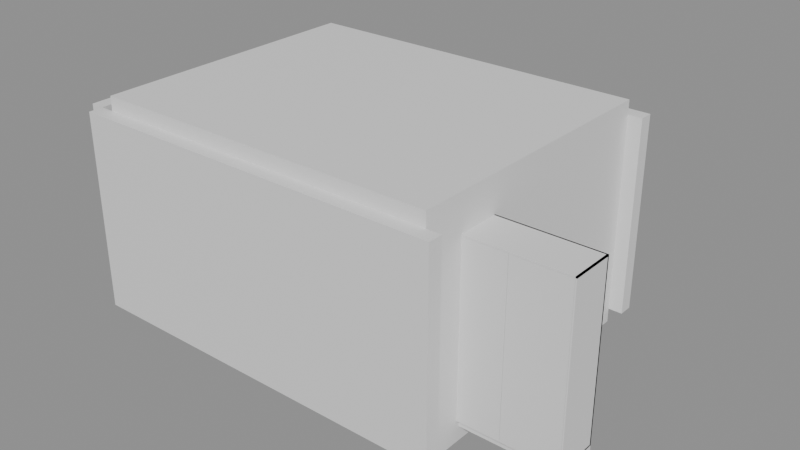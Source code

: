 # Source: e0055_after.blend  (saved by Blender 5.2.44; exported with 4.5.12 LTS)
import bpy
from mathutils import Matrix  # noqa: F401  (used for matrix-valued properties, if any)

bpy.ops.wm.read_factory_settings(use_empty=True)
scene = bpy.context.scene
scene.name = 'Scene'

# ---- materials (node trees are filled in below, after node groups)
mat_muro_pintura = bpy.data.materials.new('Muro_Pintura')
mat_ceramica_piso = bpy.data.materials.new('Ceramica_Piso')
mat_losacero = bpy.data.materials.new('Losacero')
mat_madera_nogal = bpy.data.materials.new('Madera_Nogal')
mat_textil_blanco = bpy.data.materials.new('Textil_Blanco')
mat_mdf_blanco = bpy.data.materials.new('MDF_Blanco')
mat_madera_lacada = bpy.data.materials.new('Madera_Lacada')

# ---- material node trees
mat_muro_pintura.use_nodes = True; mat_muro_pintura.node_tree.nodes.clear()
_N = mat_muro_pintura.node_tree.nodes; _L = mat_muro_pintura.node_tree.links
n0 = _N.new('ShaderNodeBsdfPrincipled'); n0.name = 'Principled BSDF'; n0.location = (-200, 100)
n0.inputs[3].default_value = 1.45
n0.inputs[10].default_value = 0.005
n1 = _N.new('ShaderNodeOutputMaterial'); n1.name = 'Material Output'; n1.location = (200, 100)
_L.new(n0.outputs[0], n1.inputs[0])
n1.is_active_output = True
mat_ceramica_piso.use_nodes = True; mat_ceramica_piso.node_tree.nodes.clear()
_N = mat_ceramica_piso.node_tree.nodes; _L = mat_ceramica_piso.node_tree.links
n0 = _N.new('ShaderNodeBsdfPrincipled'); n0.name = 'Principled BSDF'; n0.location = (-200, 100)
n0.inputs[3].default_value = 1.45
n0.inputs[10].default_value = 0.005
n1 = _N.new('ShaderNodeOutputMaterial'); n1.name = 'Material Output'; n1.location = (200, 100)
_L.new(n0.outputs[0], n1.inputs[0])
n1.is_active_output = True
mat_losacero.use_nodes = True; mat_losacero.node_tree.nodes.clear()
_N = mat_losacero.node_tree.nodes; _L = mat_losacero.node_tree.links
n0 = _N.new('ShaderNodeBsdfPrincipled'); n0.name = 'Principled BSDF'; n0.location = (-200, 100)
n0.inputs[3].default_value = 1.45
n0.inputs[10].default_value = 0.005
n1 = _N.new('ShaderNodeOutputMaterial'); n1.name = 'Material Output'; n1.location = (200, 100)
_L.new(n0.outputs[0], n1.inputs[0])
n1.is_active_output = True
mat_madera_nogal.use_nodes = True; mat_madera_nogal.node_tree.nodes.clear()
_N = mat_madera_nogal.node_tree.nodes; _L = mat_madera_nogal.node_tree.links
n0 = _N.new('ShaderNodeBsdfPrincipled'); n0.name = 'Principled BSDF'; n0.location = (-200, 100)
n0.inputs[3].default_value = 1.45
n0.inputs[10].default_value = 0.005
n1 = _N.new('ShaderNodeOutputMaterial'); n1.name = 'Material Output'; n1.location = (200, 100)
_L.new(n0.outputs[0], n1.inputs[0])
n1.is_active_output = True
mat_textil_blanco.use_nodes = True; mat_textil_blanco.node_tree.nodes.clear()
_N = mat_textil_blanco.node_tree.nodes; _L = mat_textil_blanco.node_tree.links
n0 = _N.new('ShaderNodeBsdfPrincipled'); n0.name = 'Principled BSDF'; n0.location = (-200, 100)
n0.inputs[3].default_value = 1.45
n0.inputs[10].default_value = 0.005
n1 = _N.new('ShaderNodeOutputMaterial'); n1.name = 'Material Output'; n1.location = (200, 100)
_L.new(n0.outputs[0], n1.inputs[0])
n1.is_active_output = True
mat_mdf_blanco.use_nodes = True; mat_mdf_blanco.node_tree.nodes.clear()
_N = mat_mdf_blanco.node_tree.nodes; _L = mat_mdf_blanco.node_tree.links
n0 = _N.new('ShaderNodeBsdfPrincipled'); n0.name = 'Principled BSDF'; n0.location = (-200, 100)
n0.inputs[3].default_value = 1.45
n0.inputs[10].default_value = 0.005
n1 = _N.new('ShaderNodeOutputMaterial'); n1.name = 'Material Output'; n1.location = (200, 100)
_L.new(n0.outputs[0], n1.inputs[0])
n1.is_active_output = True
mat_madera_lacada.use_nodes = True; mat_madera_lacada.node_tree.nodes.clear()
_N = mat_madera_lacada.node_tree.nodes; _L = mat_madera_lacada.node_tree.links
n0 = _N.new('ShaderNodeBsdfPrincipled'); n0.name = 'Principled BSDF'; n0.location = (-200, 100)
n0.inputs[3].default_value = 1.45
n0.inputs[10].default_value = 0.005
n1 = _N.new('ShaderNodeOutputMaterial'); n1.name = 'Material Output'; n1.location = (200, 100)
_L.new(n0.outputs[0], n1.inputs[0])
n1.is_active_output = True

# ---- meshes
me_dormitorioprincipal_muro_sur_cuerpo_mesh = bpy.data.meshes.new('DormitorioPrincipal_Muro_Sur_Cuerpo_mesh')
me_dormitorioprincipal_muro_sur_cuerpo_mesh.from_pydata([(0.0, 0.0, 0.0), (5.4, 0.0, 0.0), (5.4, 0.2, 0.0), (0.0, 0.2, 0.0), (0.0, 0.0, 2.8), (5.4, 0.0, 2.8), (5.4, 0.2, 2.8), (0.0, 0.2, 2.8)], [], [(0, 1, 2, 3), (4, 5, 6, 7), (0, 1, 5, 4), (1, 2, 6, 5), (2, 3, 7, 6), (3, 0, 4, 7)])
me_dormitorioprincipal_muro_sur_cuerpo_mesh.materials.append(mat_muro_pintura)
me_dormitorioprincipal_muro_sur_cuerpo_mesh.update()
me_dormitorioprincipal_muro_norte_cuerpo_mesh = bpy.data.meshes.new('DormitorioPrincipal_Muro_Norte_Cuerpo_mesh')
me_dormitorioprincipal_muro_norte_cuerpo_mesh.from_pydata([(0.0, 0.0, 0.0), (5.4, 0.0, 0.0), (5.4, 0.2, 0.0), (0.0, 0.2, 0.0), (0.0, 0.0, 2.8), (5.4, 0.0, 2.8), (5.4, 0.2, 2.8), (0.0, 0.2, 2.8)], [], [(0, 1, 2, 3), (4, 5, 6, 7), (0, 1, 5, 4), (1, 2, 6, 5), (2, 3, 7, 6), (3, 0, 4, 7)])
me_dormitorioprincipal_muro_norte_cuerpo_mesh.materials.append(mat_muro_pintura)
me_dormitorioprincipal_muro_norte_cuerpo_mesh.update()
me_dormitorioprincipal_muro_oeste_cuerpo_mesh = bpy.data.meshes.new('DormitorioPrincipal_Muro_Oeste_Cuerpo_mesh')
me_dormitorioprincipal_muro_oeste_cuerpo_mesh.from_pydata([(0.0, 0.0, 0.0), (4.0, 0.0, 0.0), (4.0, 0.2, 0.0), (0.0, 0.2, 0.0), (0.0, 0.0, 2.8), (4.0, 0.0, 2.8), (4.0, 0.2, 2.8), (0.0, 0.2, 2.8)], [], [(0, 1, 2, 3), (4, 5, 6, 7), (0, 1, 5, 4), (1, 2, 6, 5), (2, 3, 7, 6), (3, 0, 4, 7)])
me_dormitorioprincipal_muro_oeste_cuerpo_mesh.materials.append(mat_muro_pintura)
me_dormitorioprincipal_muro_oeste_cuerpo_mesh.update()
me_dormitorioprincipal_muro_este_cuerpo_mesh = bpy.data.meshes.new('DormitorioPrincipal_Muro_Este_Cuerpo_mesh')
me_dormitorioprincipal_muro_este_cuerpo_mesh.from_pydata([(0.0, 0.0, 0.0), (4.0, 0.0, 0.0), (4.0, 0.2, 0.0), (0.0, 0.2, 0.0), (0.0, 0.0, 2.8), (4.0, 0.0, 2.8), (4.0, 0.2, 2.8), (0.0, 0.2, 2.8)], [], [(0, 1, 2, 3), (4, 5, 6, 7), (0, 1, 5, 4), (1, 2, 6, 5), (2, 3, 7, 6), (3, 0, 4, 7)])
me_dormitorioprincipal_muro_este_cuerpo_mesh.materials.append(mat_muro_pintura)
me_dormitorioprincipal_muro_este_cuerpo_mesh.update()
me_dormitorioprincipal_suelo_mesh = bpy.data.meshes.new('DormitorioPrincipal_Suelo_mesh')
me_dormitorioprincipal_suelo_mesh.from_pydata([(0.0, 0.0, 0.0), (5.0, 0.0, 0.0), (5.0, 4.0, 0.0), (0.0, 4.0, 0.0), (0.0, 0.0, 0.2), (5.0, 0.0, 0.2), (5.0, 4.0, 0.2), (0.0, 4.0, 0.2)], [], [(0, 3, 2, 1), (4, 5, 6, 7), (2, 3, 7, 6), (0, 1, 5, 4), (1, 2, 6, 5), (3, 0, 4, 7)])
me_dormitorioprincipal_suelo_mesh.materials.append(mat_ceramica_piso)
me_dormitorioprincipal_suelo_mesh.update()
me_dormitorioprincipal_techo_cuerpo_mesh = bpy.data.meshes.new('DormitorioPrincipal_Techo_Cuerpo_mesh')
me_dormitorioprincipal_techo_cuerpo_mesh.from_pydata([(0.0, 0.0, 2.8), (5.0, 0.0, 2.8), (5.0, 4.0, 2.8), (0.0, 4.0, 2.8), (0.0, 0.0, 3.0), (5.0, 0.0, 3.0), (5.0, 4.0, 3.0), (0.0, 4.0, 3.0)], [], [(0, 1, 2, 3), (4, 5, 6, 7), (0, 1, 5, 4), (1, 2, 6, 5), (2, 3, 7, 6), (3, 0, 4, 7)])
me_dormitorioprincipal_techo_cuerpo_mesh.materials.append(mat_losacero)
me_dormitorioprincipal_techo_cuerpo_mesh.update()
me_cama_base_mesh = bpy.data.meshes.new('Cama_Base_mesh')
me_cama_base_mesh.from_pydata([(0.0, 0.0, 0.0), (1.6, 0.0, 0.0), (1.6, 2.0, 0.0), (0.0, 2.0, 0.0), (0.0, 0.0, 0.06), (1.6, 0.0, 0.06), (1.6, 2.0, 0.06), (0.0, 2.0, 0.06)], [], [(0, 1, 2, 3), (4, 5, 6, 7), (0, 1, 5, 4), (1, 2, 6, 5), (2, 3, 7, 6), (3, 0, 4, 7)])
me_cama_base_mesh.materials.append(mat_madera_nogal)
me_cama_base_mesh.update()
me_cama_colchon_mesh = bpy.data.meshes.new('Cama_Colchon_mesh')
me_cama_colchon_mesh.from_pydata([(0.0, 0.0, 0.0), (1.56, 0.0, 0.0), (1.56, 1.96, 0.0), (0.0, 1.96, 0.0), (0.0, 0.0, 0.25), (1.56, 0.0, 0.25), (1.56, 1.96, 0.25), (0.0, 1.96, 0.25)], [], [(0, 1, 2, 3), (4, 5, 6, 7), (0, 1, 5, 4), (1, 2, 6, 5), (2, 3, 7, 6), (3, 0, 4, 7)])
me_cama_colchon_mesh.materials.append(mat_textil_blanco)
me_cama_colchon_mesh.update()
me_cama_cabecero_mesh = bpy.data.meshes.new('Cama_Cabecero_mesh')
me_cama_cabecero_mesh.from_pydata([(0.0, 0.0, 0.0), (1.6, 0.0, 0.0), (1.6, 0.06, 0.0), (0.0, 0.06, 0.0), (0.0, 0.0, 0.65), (1.6, 0.0, 0.65), (1.6, 0.06, 0.65), (0.0, 0.06, 0.65)], [], [(0, 1, 2, 3), (4, 5, 6, 7), (0, 1, 5, 4), (1, 2, 6, 5), (2, 3, 7, 6), (3, 0, 4, 7)])
me_cama_cabecero_mesh.materials.append(mat_madera_nogal)
me_cama_cabecero_mesh.update()
me_armarioropero_lat_izq_mesh = bpy.data.meshes.new('ArmarioRopero_Lat_Izq_mesh')
me_armarioropero_lat_izq_mesh.from_pydata([(0.0, 0.0, 0.0), (0.02, 0.0, 0.0), (0.02, 0.6, 0.0), (0.0, 0.6, 0.0), (0.0, 0.0, 2.4), (0.02, 0.0, 2.4), (0.02, 0.6, 2.4), (0.0, 0.6, 2.4)], [], [(0, 1, 2, 3), (4, 5, 6, 7), (0, 1, 5, 4), (1, 2, 6, 5), (2, 3, 7, 6), (3, 0, 4, 7)])
me_armarioropero_lat_izq_mesh.materials.append(mat_mdf_blanco)
me_armarioropero_lat_izq_mesh.update()
me_armarioropero_lat_der_mesh = bpy.data.meshes.new('ArmarioRopero_Lat_Der_mesh')
me_armarioropero_lat_der_mesh.from_pydata([(0.0, 0.0, 0.0), (0.02, 0.0, 0.0), (0.02, 0.6, 0.0), (0.0, 0.6, 0.0), (0.0, 0.0, 2.4), (0.02, 0.0, 2.4), (0.02, 0.6, 2.4), (0.0, 0.6, 2.4)], [], [(0, 1, 2, 3), (4, 5, 6, 7), (0, 1, 5, 4), (1, 2, 6, 5), (2, 3, 7, 6), (3, 0, 4, 7)])
me_armarioropero_lat_der_mesh.materials.append(mat_mdf_blanco)
me_armarioropero_lat_der_mesh.update()
me_armarioropero_base_mesh = bpy.data.meshes.new('ArmarioRopero_Base_mesh')
me_armarioropero_base_mesh.from_pydata([(0.0, 0.0, 0.0), (2.4, 0.0, 0.0), (2.4, 0.6, 0.0), (0.0, 0.6, 0.0), (0.0, 0.0, 0.02), (2.4, 0.0, 0.02), (2.4, 0.6, 0.02), (0.0, 0.6, 0.02)], [], [(0, 1, 2, 3), (4, 5, 6, 7), (0, 1, 5, 4), (1, 2, 6, 5), (2, 3, 7, 6), (3, 0, 4, 7)])
me_armarioropero_base_mesh.materials.append(mat_mdf_blanco)
me_armarioropero_base_mesh.update()
me_armarioropero_tapa_mesh = bpy.data.meshes.new('ArmarioRopero_Tapa_mesh')
me_armarioropero_tapa_mesh.from_pydata([(0.0, 0.0, 0.0), (2.4, 0.0, 0.0), (2.4, 0.6, 0.0), (0.0, 0.6, 0.0), (0.0, 0.0, 0.02), (2.4, 0.0, 0.02), (2.4, 0.6, 0.02), (0.0, 0.6, 0.02)], [], [(0, 1, 2, 3), (4, 5, 6, 7), (0, 1, 5, 4), (1, 2, 6, 5), (2, 3, 7, 6), (3, 0, 4, 7)])
me_armarioropero_tapa_mesh.materials.append(mat_mdf_blanco)
me_armarioropero_tapa_mesh.update()
me_armarioropero_fondo_mesh = bpy.data.meshes.new('ArmarioRopero_Fondo_mesh')
me_armarioropero_fondo_mesh.from_pydata([(0.0, 0.0, 0.0), (2.4, 0.0, 0.0), (2.4, 0.02, 0.0), (0.0, 0.02, 0.0), (0.0, 0.0, 2.4), (2.4, 0.0, 2.4), (2.4, 0.02, 2.4), (0.0, 0.02, 2.4)], [], [(0, 1, 2, 3), (4, 5, 6, 7), (0, 1, 5, 4), (1, 2, 6, 5), (2, 3, 7, 6), (3, 0, 4, 7)])
me_armarioropero_fondo_mesh.materials.append(mat_mdf_blanco)
me_armarioropero_fondo_mesh.update()
me_armarioropero_zocalo_mesh = bpy.data.meshes.new('ArmarioRopero_Zocalo_mesh')
me_armarioropero_zocalo_mesh.from_pydata([(0.0, 0.0, 0.0), (2.4, 0.0, 0.0), (2.4, 0.55, 0.0), (0.0, 0.55, 0.0), (0.0, 0.0, 0.1), (2.4, 0.0, 0.1), (2.4, 0.55, 0.1), (0.0, 0.55, 0.1)], [], [(0, 1, 2, 3), (4, 5, 6, 7), (0, 1, 5, 4), (1, 2, 6, 5), (2, 3, 7, 6), (3, 0, 4, 7)])
me_armarioropero_zocalo_mesh.materials.append(mat_mdf_blanco)
me_armarioropero_zocalo_mesh.update()
me_armarioropero_puerta_1_mesh = bpy.data.meshes.new('ArmarioRopero_Puerta_1_mesh')
me_armarioropero_puerta_1_mesh.from_pydata([(0.0, 0.0, 0.0), (0.7827, 0.0, 0.0), (0.7827, 0.02, 0.0), (0.0, 0.02, 0.0), (0.0, 0.0, 2.355), (0.7827, 0.0, 2.355), (0.7827, 0.02, 2.355), (0.0, 0.02, 2.355)], [], [(0, 1, 2, 3), (4, 5, 6, 7), (0, 1, 5, 4), (1, 2, 6, 5), (2, 3, 7, 6), (3, 0, 4, 7)])
me_armarioropero_puerta_1_mesh.materials.append(mat_madera_lacada)
me_armarioropero_puerta_1_mesh.update()
me_armarioropero_puerta_2_mesh = bpy.data.meshes.new('ArmarioRopero_Puerta_2_mesh')
me_armarioropero_puerta_2_mesh.from_pydata([(0.0, 0.0, 0.0), (0.7827, 0.0, 0.0), (0.7827, 0.02, 0.0), (0.0, 0.02, 0.0), (0.0, 0.0, 2.355), (0.7827, 0.0, 2.355), (0.7827, 0.02, 2.355), (0.0, 0.02, 2.355)], [], [(0, 1, 2, 3), (4, 5, 6, 7), (0, 1, 5, 4), (1, 2, 6, 5), (2, 3, 7, 6), (3, 0, 4, 7)])
me_armarioropero_puerta_2_mesh.materials.append(mat_madera_lacada)
me_armarioropero_puerta_2_mesh.update()
me_armarioropero_puerta_3_mesh = bpy.data.meshes.new('ArmarioRopero_Puerta_3_mesh')
me_armarioropero_puerta_3_mesh.from_pydata([(0.0, 0.0, 0.0), (0.7827, 0.0, 0.0), (0.7827, 0.02, 0.0), (0.0, 0.02, 0.0), (0.0, 0.0, 2.355), (0.7827, 0.0, 2.355), (0.7827, 0.02, 2.355), (0.0, 0.02, 2.355)], [], [(0, 1, 2, 3), (4, 5, 6, 7), (0, 1, 5, 4), (1, 2, 6, 5), (2, 3, 7, 6), (3, 0, 4, 7)])
me_armarioropero_puerta_3_mesh.materials.append(mat_madera_lacada)
me_armarioropero_puerta_3_mesh.update()

# ---- objects
ob_dormitorioprincipal = bpy.data.objects.new('DormitorioPrincipal', None)
ob_dormitorioprincipal_muro_sur = bpy.data.objects.new('DormitorioPrincipal_Muro_Sur', None)
ob_dormitorioprincipal_muro_sur_cuerpo = bpy.data.objects.new('DormitorioPrincipal_Muro_Sur_Cuerpo', me_dormitorioprincipal_muro_sur_cuerpo_mesh)
ob_dormitorioprincipal_muro_norte = bpy.data.objects.new('DormitorioPrincipal_Muro_Norte', None)
ob_dormitorioprincipal_muro_norte_cuerpo = bpy.data.objects.new('DormitorioPrincipal_Muro_Norte_Cuerpo', me_dormitorioprincipal_muro_norte_cuerpo_mesh)
ob_dormitorioprincipal_muro_oeste = bpy.data.objects.new('DormitorioPrincipal_Muro_Oeste', None)
ob_dormitorioprincipal_muro_oeste_cuerpo = bpy.data.objects.new('DormitorioPrincipal_Muro_Oeste_Cuerpo', me_dormitorioprincipal_muro_oeste_cuerpo_mesh)
ob_dormitorioprincipal_muro_este = bpy.data.objects.new('DormitorioPrincipal_Muro_Este', None)
ob_dormitorioprincipal_muro_este_cuerpo = bpy.data.objects.new('DormitorioPrincipal_Muro_Este_Cuerpo', me_dormitorioprincipal_muro_este_cuerpo_mesh)
ob_dormitorioprincipal_suelo_solido = bpy.data.objects.new('DormitorioPrincipal_Suelo_Solido', me_dormitorioprincipal_suelo_mesh)
ob_dormitorioprincipal_suelo = bpy.data.objects.new('DormitorioPrincipal_Suelo', None)
ob_dormitorioprincipal_techo_cuerpo = bpy.data.objects.new('DormitorioPrincipal_Techo_Cuerpo', me_dormitorioprincipal_techo_cuerpo_mesh)
ob_dormitorioprincipal_techo = bpy.data.objects.new('DormitorioPrincipal_Techo', None)
ob_cama = bpy.data.objects.new('Cama', None)
ob_cama_base = bpy.data.objects.new('Cama_Base', me_cama_base_mesh)
ob_cama_colchon = bpy.data.objects.new('Cama_Colchon', me_cama_colchon_mesh)
ob_cama_cabecero = bpy.data.objects.new('Cama_Cabecero', me_cama_cabecero_mesh)
ob_armarioropero = bpy.data.objects.new('ArmarioRopero', None)
ob_armarioropero_lat_izq = bpy.data.objects.new('ArmarioRopero_Lat_Izq', me_armarioropero_lat_izq_mesh)
ob_armarioropero_lat_der = bpy.data.objects.new('ArmarioRopero_Lat_Der', me_armarioropero_lat_der_mesh)
ob_armarioropero_base = bpy.data.objects.new('ArmarioRopero_Base', me_armarioropero_base_mesh)
ob_armarioropero_tapa = bpy.data.objects.new('ArmarioRopero_Tapa', me_armarioropero_tapa_mesh)
ob_armarioropero_fondo = bpy.data.objects.new('ArmarioRopero_Fondo', me_armarioropero_fondo_mesh)
ob_armarioropero_zocalo = bpy.data.objects.new('ArmarioRopero_Zocalo', me_armarioropero_zocalo_mesh)
ob_armarioropero_puerta_1 = bpy.data.objects.new('ArmarioRopero_Puerta_1', me_armarioropero_puerta_1_mesh)
ob_armarioropero_puerta_2 = bpy.data.objects.new('ArmarioRopero_Puerta_2', me_armarioropero_puerta_2_mesh)
ob_armarioropero_puerta_3 = bpy.data.objects.new('ArmarioRopero_Puerta_3', me_armarioropero_puerta_3_mesh)

# ---- transforms, parenting, visibility, modifiers, constraints
ob_dormitorioprincipal.location = (0.0, 0.0, 0.0)
ob_dormitorioprincipal.empty_display_type = 'ARROWS'
ob_dormitorioprincipal_muro_sur.parent = ob_dormitorioprincipal
ob_dormitorioprincipal_muro_sur.location = (0.0, 0.0, 0.0)
ob_dormitorioprincipal_muro_sur.empty_display_type = 'ARROWS'
ob_dormitorioprincipal_muro_sur_cuerpo.parent = ob_dormitorioprincipal_muro_sur
ob_dormitorioprincipal_muro_sur_cuerpo.location = (0.0, 0.0, 0.0)
ob_dormitorioprincipal_muro_norte.parent = ob_dormitorioprincipal
ob_dormitorioprincipal_muro_norte.location = (0.0, 4.2, 0.0)
ob_dormitorioprincipal_muro_norte.empty_display_type = 'ARROWS'
ob_dormitorioprincipal_muro_norte_cuerpo.parent = ob_dormitorioprincipal_muro_norte
ob_dormitorioprincipal_muro_norte_cuerpo.location = (0.0, 0.0, 0.0)
ob_dormitorioprincipal_muro_oeste.parent = ob_dormitorioprincipal
ob_dormitorioprincipal_muro_oeste.location = (0.0, 0.2, 0.0)
ob_dormitorioprincipal_muro_oeste.rotation_euler = (0.0, 0.0, 1.571)
ob_dormitorioprincipal_muro_oeste.empty_display_type = 'ARROWS'
ob_dormitorioprincipal_muro_oeste_cuerpo.parent = ob_dormitorioprincipal_muro_oeste
ob_dormitorioprincipal_muro_oeste_cuerpo.location = (0.0, 0.0, 0.0)
ob_dormitorioprincipal_muro_este.parent = ob_dormitorioprincipal
ob_dormitorioprincipal_muro_este.location = (5.2, 0.2, 0.0)
ob_dormitorioprincipal_muro_este.rotation_euler = (0.0, 0.0, 1.571)
ob_dormitorioprincipal_muro_este.empty_display_type = 'ARROWS'
ob_dormitorioprincipal_muro_este_cuerpo.parent = ob_dormitorioprincipal_muro_este
ob_dormitorioprincipal_muro_este_cuerpo.location = (0.0, 0.0, 0.0)
ob_dormitorioprincipal_suelo_solido.parent = ob_dormitorioprincipal_suelo
ob_dormitorioprincipal_suelo_solido.location = (0.0, 0.0, 0.0)
ob_dormitorioprincipal_suelo.parent = ob_dormitorioprincipal
ob_dormitorioprincipal_suelo.location = (0.2, 0.2, -0.2)
ob_dormitorioprincipal_suelo.empty_display_type = 'ARROWS'
ob_dormitorioprincipal_techo_cuerpo.parent = ob_dormitorioprincipal_techo
ob_dormitorioprincipal_techo_cuerpo.location = (0.2, 0.2, 0.0)
ob_dormitorioprincipal_techo.parent = ob_dormitorioprincipal
ob_dormitorioprincipal_techo.location = (0.0, 0.0, 0.0)
ob_dormitorioprincipal_techo.empty_display_type = 'ARROWS'
ob_cama.location = (1.7, 1.8, 0.0)
ob_cama.empty_display_type = 'ARROWS'
ob_cama_base.parent = ob_cama
ob_cama_base.location = (0.0, 0.0, 0.0)
ob_cama_colchon.parent = ob_cama
ob_cama_colchon.location = (0.02, 0.02, 0.06)
ob_cama_cabecero.parent = ob_cama
ob_cama_cabecero.location = (0.0, 0.0, 0.35)
ob_armarioropero.location = (4.2, 0.8, 0.0)
ob_armarioropero.empty_display_type = 'ARROWS'
ob_armarioropero_lat_izq.parent = ob_armarioropero
ob_armarioropero_lat_izq.location = (0.0, 0.0, 0.1)
ob_armarioropero_lat_der.parent = ob_armarioropero
ob_armarioropero_lat_der.location = (2.38, 0.0, 0.1)
ob_armarioropero_base.parent = ob_armarioropero
ob_armarioropero_base.location = (0.0, 0.0, 0.1)
ob_armarioropero_tapa.parent = ob_armarioropero
ob_armarioropero_tapa.location = (0.0, 0.0, 2.48)
ob_armarioropero_fondo.parent = ob_armarioropero
ob_armarioropero_fondo.location = (0.0, 0.58, 0.1)
ob_armarioropero_zocalo.parent = ob_armarioropero
ob_armarioropero_zocalo.location = (0.0, 0.05, 0.0)
ob_armarioropero_puerta_1.parent = ob_armarioropero
ob_armarioropero_puerta_1.location = (0.022, 0.0, 0.122)
ob_armarioropero_puerta_2.parent = ob_armarioropero
ob_armarioropero_puerta_2.location = (0.8087, 0.0, 0.122)
ob_armarioropero_puerta_3.parent = ob_armarioropero
ob_armarioropero_puerta_3.location = (1.595, 0.0, 0.122)

# ---- collection membership
scene.collection.objects.link(ob_dormitorioprincipal)
scene.collection.objects.link(ob_dormitorioprincipal_muro_sur)
scene.collection.objects.link(ob_dormitorioprincipal_muro_sur_cuerpo)
scene.collection.objects.link(ob_dormitorioprincipal_muro_norte)
scene.collection.objects.link(ob_dormitorioprincipal_muro_norte_cuerpo)
scene.collection.objects.link(ob_dormitorioprincipal_muro_oeste)
scene.collection.objects.link(ob_dormitorioprincipal_muro_oeste_cuerpo)
scene.collection.objects.link(ob_dormitorioprincipal_muro_este)
scene.collection.objects.link(ob_dormitorioprincipal_muro_este_cuerpo)
scene.collection.objects.link(ob_dormitorioprincipal_suelo_solido)
scene.collection.objects.link(ob_dormitorioprincipal_suelo)
scene.collection.objects.link(ob_dormitorioprincipal_techo_cuerpo)
scene.collection.objects.link(ob_dormitorioprincipal_techo)
scene.collection.objects.link(ob_cama)
scene.collection.objects.link(ob_cama_base)
scene.collection.objects.link(ob_cama_colchon)
scene.collection.objects.link(ob_cama_cabecero)
scene.collection.objects.link(ob_armarioropero)
scene.collection.objects.link(ob_armarioropero_lat_izq)
scene.collection.objects.link(ob_armarioropero_lat_der)
scene.collection.objects.link(ob_armarioropero_base)
scene.collection.objects.link(ob_armarioropero_tapa)
scene.collection.objects.link(ob_armarioropero_fondo)
scene.collection.objects.link(ob_armarioropero_zocalo)
scene.collection.objects.link(ob_armarioropero_puerta_1)
scene.collection.objects.link(ob_armarioropero_puerta_2)
scene.collection.objects.link(ob_armarioropero_puerta_3)

# ---- scene / render settings (as saved in the file)
scene.frame_start = 1; scene.frame_end = 250; scene.frame_set(1)
scene.render.engine = 'BLENDER_EEVEE_NEXT'
scene.render.bake_bias = 0.0
scene.render.bake_samples = 0
scene.render.compositor_device = 'GPU'
scene.eevee.use_volume_custom_range = False
scene.eevee.fast_gi_thickness_near = 0.1
scene.eevee.fast_gi_thickness_far = 0.0
scene.eevee.ray_tracing_options.screen_trace_thickness = 0.1
bpy.context.view_layer.update()

# ---- added for rendering (the .blend has no active camera and no usable light): camera, sun + grey world if the file has none
cam_auto = bpy.data.cameras.new('AutoCamera')
cam_auto.lens = 50.0
cam_auto.sensor_width = 36.0
cam_auto.clip_end = 1000.0
ob_auto_camera = bpy.data.objects.new('AutoCamera', cam_auto)
scene.collection.objects.link(ob_auto_camera)
ob_auto_camera.location = (11.2574, -7.46891, 7.84594)
ob_auto_camera.rotation_euler = (1.09748, -7.21219e-08, 0.694738)
scene.camera = ob_auto_camera
light_auto_sun = bpy.data.lights.new('AutoSun', 'SUN')
light_auto_sun.energy = 3.0
light_auto_sun.angle = 0.0523599
ob_auto_sun = bpy.data.objects.new('AutoSun', light_auto_sun)
scene.collection.objects.link(ob_auto_sun)
ob_auto_sun.rotation_euler = (0.872665, 0.174533, 0.523599)
if scene.world is None:
    world_auto = bpy.data.worlds.new('AutoWorld')
    world_auto.color = (0.3, 0.3, 0.3)
    scene.world = world_auto
bpy.context.view_layer.update()
